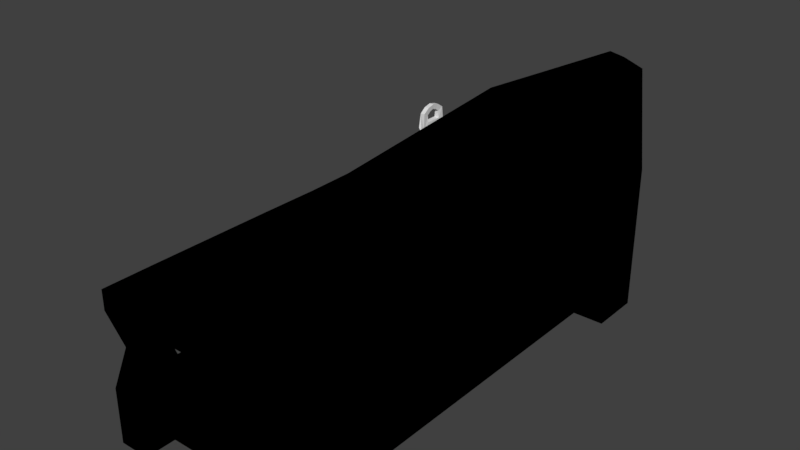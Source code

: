 # Source: Workbench.blend  (saved by Blender 2.78.0; exported with 4.5.12 LTS)
import bpy
from mathutils import Matrix  # noqa: F401  (used for matrix-valued properties, if any)

bpy.ops.wm.read_factory_settings(use_empty=True)
scene = bpy.context.scene
scene.name = 'Scene'

# ---- collections
col_collection_1 = bpy.data.collections.new('Collection 1'); scene.collection.children.link(col_collection_1)

# ---- images (referenced by path relative to the original .blend; pixels are not part of the script)
import os
ASSET_DIR = os.environ.get("B2B_ASSET_DIR", "")  # directory of the original .blend (textures are referenced by path, not embedded)
HERE = os.path.dirname(os.path.abspath(__file__))  # packed textures are extracted next to this script under _unpacked/

def load_image(name, relpath, width, height, colorspace="sRGB"):
    """Load a texture the original file referenced (path relative to the .blend, or extracted next to this script)."""
    p = next((c for c in (os.path.join(HERE, relpath), os.path.join(ASSET_DIR, relpath)) if relpath and os.path.exists(c)), "")
    if p:
        img = bpy.data.images.load(p, check_existing=True)
        img.name = name
    else:  # same state as the original file: an image datablock whose file is absent (Cycles renders it pink)
        img = bpy.data.images.new(name, width, height)
        img.source = "FILE"
        img.filepath = "//" + (relpath or name)
    img.colorspace_settings.name = colorspace
    return img
img_untitled = load_image('Untitled', '', 1024, 1024, 'sRGB')

# ---- materials (node trees are filled in below, after node groups)
mat_material = bpy.data.materials.new('Material')
mat_material.alpha_threshold = 0.0
mat_material.roughness = 0.5
mat_material.line_color = (0.0, 0.0, 0.0, 1.0)

# ---- material node trees
mat_material.use_nodes = True; mat_material.node_tree.nodes.clear()
_N = mat_material.node_tree.nodes; _L = mat_material.node_tree.links
n0 = _N.new('NodeUndefined'); n0.name = 'Output'; n0.location = (300, 300)
n0.inputs[1].default_value = 1.0
n1 = _N.new('NodeUndefined'); n1.name = 'Material'; n1.location = (10, 300)
n1.inputs[0].default_value = (0.0, 0.0, 0.0, 1.0)
n1.inputs[1].default_value = (0.0, 0.0, 0.0, 1.0)
n1.inputs[2].default_value = 0.0
n1.inputs[3].default_value = (0.0, 0.0, 0.0)
n2 = _N.new('ShaderNodeTexImage'); n2.name = 'Image Texture'; n2.location = (301, 78)
n2.width = 140
n2.image = img_untitled
_L.new(n1.outputs[0], n0.inputs[0])

# ---- world
world_world = bpy.data.worlds.new('World'); scene.world = world_world
world_world.color = (0.05088, 0.05088, 0.05088)
world_world.use_sun_shadow = False
world_world.sun_shadow_jitter_overblur = 0.0
world_world.cycles.sampling_method = 'MANUAL'

# ---- meshes
me_cube_003 = bpy.data.meshes.new('Cube.003')
me_cube_003.from_pydata([(-0.005154, -0.03251, 0.07596), (-0.005154, 0.0205, 0.07596), (0.004929, -0.03251, 0.07596), (0.004929, 0.0205, 0.07596), (-0.003934, -0.03216, 0.09284), (-0.003933, 0.02016, 0.09284), (0.003511, 0.02026, 0.09305), (0.003511, -0.03227, 0.09305), (-0.004772, -0.05018, 0.09946), (-0.004772, 0.03818, 0.09946), (0.004386, 0.03887, 0.1003), (0.004386, -0.05087, 0.1003), (-0.004772, -0.006003, 0.1154), (0.004386, -0.006003, 0.1158), (-0.003934, -0.006003, 0.1038), (0.003511, -0.006003, 0.1039), (-0.004772, 0.01786, 0.1111), (-0.003933, 0.008217, 0.1004), (0.004386, 0.01801, 0.1113), (0.003511, 0.008123, 0.1003), (0.004386, -0.03001, 0.1113), (0.003511, -0.02013, 0.1003), (-0.004772, -0.02987, 0.1111), (-0.003933, -0.02022, 0.1004), (-0.004468, -0.000488, -0.124), (-0.002008, -6.278e-05, -0.1266), (-0.002016, -0.003184, -0.1241), (-0.004208, 0.03133, -0.1253), (-0.001707, 0.03381, -0.1279), (0.0009874, -0.003354, -0.1241), (0.003469, -0.0003724, -0.1267), (0.001302, 0.03381, -0.1279), (0.003759, 0.03133, -0.1278), (-0.005207, -0.05441, 0.05541), (-0.002273, -0.05343, 0.05329), (-0.005955, -0.05581, 0.06435), (-0.005913, -0.05134, 0.0576), (-0.002232, 0.04234, 0.04958), (-0.005712, 0.03886, 0.04953), (-0.005784, 0.03978, 0.05363), (-0.00574, 0.04259, 0.05754), (0.005474, 0.03886, 0.04955), (0.001993, 0.04234, 0.04958), (0.005504, 0.04267, 0.05759), (0.005553, 0.03978, 0.05365), (0.002049, -0.05345, 0.05334), (0.0056, -0.04999, 0.05345), (0.0057, -0.05138, 0.0577), (0.005742, -0.05588, 0.06436), (-0.001814, -0.01046, -0.09463), (-0.004283, -0.007759, -0.09461), (-0.001699, -0.02106, -0.05851), (-0.004394, -0.01811, -0.05849), (-0.004554, -0.03074, -0.01479), (-0.00157, -0.03402, -0.01478), (-0.001968, 0.03806, -0.01309), (-0.004928, 0.03507, -0.01318), (-0.001821, 0.03567, -0.05802), (-0.004513, 0.03297, -0.05805), (-0.004192, 0.03133, -0.0951), (-0.001707, 0.03381, -0.09514), (0.004638, 0.03507, -0.01319), (0.001646, 0.03806, -0.01309), (0.004155, 0.03297, -0.05806), (0.001452, 0.03567, -0.05802), (0.001302, 0.03381, -0.09514), (0.003775, 0.03133, -0.09511), (0.002037, -0.03422, -0.01485), (0.004986, -0.03133, -0.01499), (0.001569, -0.02124, -0.05858), (0.004252, -0.01864, -0.05866), (0.003671, -0.008257, -0.09476), (0.00119, -0.01063, -0.09469), (-0.002014, -0.04852, 0.02846), (-0.005326, -0.04805, 0.02848), (-0.002123, 0.04058, 0.02753), (-0.005391, 0.0373, 0.02748), (0.005129, 0.0373, 0.02748), (0.00185, 0.04058, 0.02753), (0.001999, -0.04859, 0.02844), (0.005301, -0.04829, 0.02844), (0.002107, -0.0002954, -0.1266)], [], [(35, 34, 45, 48, 11, 8), (43, 42, 37, 40, 9, 10), (6, 3, 44, 43, 10), (74, 33, 38, 76), (29, 72, 49, 26), (20, 22, 8, 11), (4, 0, 36, 35, 8), (1, 5, 9, 40, 39), (17, 5, 6, 19), (75, 37, 42, 78), (2, 7, 11, 48, 47), (23, 4, 8, 22), (19, 6, 10, 18), (0, 1, 39, 38, 33, 36), (77, 41, 46, 80), (50, 52, 58, 59), (3, 2, 47, 46, 41, 44), (1, 3, 6, 5), (0, 2, 3, 1), (4, 7, 2, 0), (21, 15, 13, 20), (17, 14, 12, 16), (23, 14, 15, 21), (18, 16, 12, 13), (10, 9, 16, 18), (5, 17, 16, 9), (15, 19, 18, 13), (14, 17, 19, 15), (4, 23, 21, 7), (7, 21, 20, 11), (14, 23, 22, 12), (13, 12, 22, 20), (24, 50, 59, 27), (52, 53, 56, 58), (57, 55, 62, 64), (79, 45, 34, 73), (66, 63, 70, 71), (32, 66, 71, 30), (63, 61, 68, 70), (60, 57, 64, 65), (28, 60, 65, 31), (72, 69, 51, 49), (69, 67, 54, 51), (24, 25, 26), (33, 34, 35, 36), (37, 38, 39, 40), (41, 42, 43, 44), (45, 46, 47, 48), (28, 25, 24, 27), (73, 34, 33, 74), (60, 28, 27, 59), (66, 32, 31, 65), (72, 29, 30, 71), (81, 30, 29), (26, 49, 50, 24), (49, 51, 52, 50), (51, 54, 53, 52), (75, 55, 56, 76), (55, 57, 58, 56), (57, 60, 59, 58), (77, 61, 62, 78), (61, 63, 64, 62), (63, 66, 65, 64), (79, 67, 68, 80), (67, 69, 70, 68), (69, 72, 71, 70), (31, 32, 30, 81), (45, 79, 80, 46), (41, 77, 78, 42), (37, 75, 76, 38), (54, 73, 74, 53), (67, 79, 73, 54), (61, 77, 80, 68), (55, 75, 78, 62), (53, 74, 76, 56), (28, 31, 81, 25), (25, 81, 29, 26)])
_uv = me_cube_003.uv_layers.new(name='UVMap')
_uv.uv.foreach_set('vector', [0.6019, 0.9601, 0.5986, 0.9919, 0.5872, 0.9942, 0.5712, 0.9667, 0.5544, 0.8706, 0.5789, 0.8674, 0.5301, 0.4987, 0.5401, 0.4774, 0.5514, 0.4777, 0.5603, 0.4993, 0.5548, 0.6124, 0.5301, 0.6138, 0.4639, 0.5928, 0.4673, 0.5469, 0.5227, 0.4902, 0.5298, 0.5013, 0.5126, 0.6152, 0.2582, 0.4409, 0.2641, 0.515, 0.01887, 0.4614, 0.03197, 0.4035, 0.6329, 0.01105, 0.6326, 0.08724, 0.6245, 0.08718, 0.6255, 0.01101, 0.5475, 0.8076, 0.572, 0.8048, 0.5789, 0.8674, 0.5544, 0.8706, 0.1896, 0.6056, 0.1975, 0.5608, 0.255, 0.5198, 0.2641, 0.5395, 0.2348, 0.6305, 0.05679, 0.5391, 0.05075, 0.5842, 0.0001562, 0.5943, 0.005658, 0.4812, 0.01473, 0.4719, 0.1627, 0.6606, 0.2007, 0.661, 0.2004, 0.681, 0.1625, 0.6806, 0.5527, 0.4183, 0.5514, 0.4777, 0.5401, 0.4774, 0.542, 0.418, 0.3252, 0.5382, 0.3231, 0.5842, 0.272, 0.6005, 0.2644, 0.5033, 0.2776, 0.4861, 0.1548, 0.6207, 0.1896, 0.6056, 0.2348, 0.6305, 0.1761, 0.6532, 0.4301, 0.6101, 0.4639, 0.5928, 0.5126, 0.6152, 0.4549, 0.6414, 0.1975, 0.5608, 0.05679, 0.5391, 0.01473, 0.4719, 0.01887, 0.4614, 0.2641, 0.515, 0.255, 0.5198, 0.5203, 0.4196, 0.5209, 0.4791, 0.282, 0.475, 0.2907, 0.4082, 0.2012, 0.09766, 0.214, 0.1978, 0.07823, 0.1782, 0.09764, 0.08044, 0.4673, 0.5469, 0.3252, 0.5382, 0.2776, 0.4861, 0.282, 0.475, 0.5209, 0.4791, 0.5227, 0.4902, 0.246, 0.6571, 0.2463, 0.6842, 0.2004, 0.681, 0.2007, 0.661, 0.3883, 0.6552, 0.3887, 0.6823, 0.2463, 0.6842, 0.246, 0.6571, 0.04618, 0.6598, 0.04616, 0.6798, 0.0001562, 0.6823, 0.0009575, 0.6552, 0.3544, 0.6055, 0.3917, 0.6176, 0.3897, 0.6495, 0.3261, 0.6335, 0.07936, 0.6091, 0.1157, 0.624, 0.1109, 0.6549, 0.04932, 0.6336, 0.08414, 0.66, 0.1234, 0.6604, 0.1233, 0.6804, 0.0841, 0.68, 0.5352, 0.677, 0.5597, 0.6752, 0.5654, 0.74, 0.5409, 0.7424, 0.5301, 0.6138, 0.5548, 0.6124, 0.5597, 0.6752, 0.5352, 0.677, 0.05075, 0.5842, 0.07936, 0.6091, 0.04932, 0.6336, 0.0001562, 0.5943, 0.3917, 0.6176, 0.4301, 0.6101, 0.4549, 0.6414, 0.3897, 0.6495, 0.1234, 0.6604, 0.1627, 0.6606, 0.1625, 0.6806, 0.1233, 0.6804, 0.04618, 0.6598, 0.08414, 0.66, 0.0841, 0.68, 0.04616, 0.6798, 0.3231, 0.5842, 0.3544, 0.6055, 0.3261, 0.6335, 0.272, 0.6005, 0.1157, 0.624, 0.1548, 0.6207, 0.1761, 0.6532, 0.1109, 0.6549, 0.5409, 0.7424, 0.5654, 0.74, 0.572, 0.8048, 0.5475, 0.8076, 0.1939, 0.01663, 0.2012, 0.09766, 0.09764, 0.08044, 0.1099, 0.0001562, 0.214, 0.1978, 0.2298, 0.3189, 0.05441, 0.2964, 0.07823, 0.1782, 0.5579, 0.1882, 0.5552, 0.309, 0.5455, 0.3088, 0.5492, 0.188, 0.6315, 0.437, 0.63, 0.5056, 0.6184, 0.5052, 0.6206, 0.4368, 0.5244, 0.08996, 0.5227, 0.1896, 0.3844, 0.1795, 0.4182, 0.08441, 0.5298, 0.002222, 0.5244, 0.08996, 0.4182, 0.08441, 0.4446, 0.0001562, 0.5227, 0.1896, 0.521, 0.3102, 0.3432, 0.2945, 0.3844, 0.1795, 0.5603, 0.08842, 0.5579, 0.1882, 0.5492, 0.188, 0.5522, 0.0882, 0.5626, 0.0003692, 0.5603, 0.08842, 0.5522, 0.0882, 0.5545, 0.0001562, 0.6326, 0.08724, 0.6324, 0.1893, 0.6236, 0.1892, 0.6245, 0.08718, 0.6324, 0.1893, 0.6324, 0.3127, 0.6226, 0.3127, 0.6236, 0.1892, 0.6166, 0.007213, 0.6248, 0.0001562, 0.6255, 0.01101, 0.6086, 0.9906, 0.5986, 0.9919, 0.6019, 0.9601, 0.6099, 0.9803, 0.6436, 0.4776, 0.6568, 0.477, 0.6555, 0.4882, 0.6501, 0.5, 0.6581, 0.4771, 0.6713, 0.4776, 0.6649, 0.5002, 0.6593, 0.4883, 0.5872, 0.9942, 0.5752, 0.9998, 0.5721, 0.9882, 0.5712, 0.9667, 0.5297, 0.6593, 0.4386, 0.6593, 0.4372, 0.6499, 0.5227, 0.6499, 0.6206, 0.4368, 0.6184, 0.5052, 0.6102, 0.5112, 0.6116, 0.4364, 0.6469, 0.08819, 0.6442, 0.0001562, 0.6538, 0.006808, 0.6563, 0.08799, 0.6592, 0.088, 0.6619, 0.0001562, 0.6713, 0.0002034, 0.6686, 0.08824, 0.6326, 0.08724, 0.6329, 0.01105, 0.641, 0.001616, 0.6417, 0.08544, 0.6371, 0.0009322, 0.641, 0.001616, 0.6329, 0.01105, 0.6255, 0.01101, 0.6245, 0.08718, 0.6147, 0.08517, 0.6166, 0.007213, 0.6245, 0.08718, 0.6236, 0.1892, 0.6131, 0.1869, 0.6147, 0.08517, 0.6236, 0.1892, 0.6226, 0.3127, 0.6109, 0.3097, 0.6131, 0.1869, 0.6449, 0.4182, 0.646, 0.3089, 0.6573, 0.3083, 0.6573, 0.4176, 0.646, 0.3089, 0.6466, 0.188, 0.6568, 0.1876, 0.6573, 0.3083, 0.6466, 0.188, 0.6469, 0.08819, 0.6563, 0.08799, 0.6568, 0.1876, 0.6576, 0.4177, 0.6578, 0.3083, 0.6691, 0.3089, 0.6701, 0.4182, 0.6578, 0.3083, 0.6584, 0.1876, 0.6687, 0.1881, 0.6691, 0.3089, 0.6584, 0.1876, 0.6592, 0.088, 0.6686, 0.08824, 0.6687, 0.1881, 0.6315, 0.437, 0.6324, 0.3127, 0.6433, 0.31, 0.6404, 0.4367, 0.6324, 0.3127, 0.6324, 0.1893, 0.6423, 0.1872, 0.6433, 0.31, 0.6324, 0.1893, 0.6326, 0.08724, 0.6417, 0.08544, 0.6423, 0.1872, 0.5298, 0.6674, 0.5232, 0.6741, 0.4379, 0.6741, 0.4381, 0.6704, 0.63, 0.5056, 0.6315, 0.437, 0.6404, 0.4367, 0.6433, 0.5044, 0.6581, 0.4771, 0.6576, 0.4177, 0.6701, 0.4182, 0.6713, 0.4776, 0.6436, 0.4776, 0.6449, 0.4182, 0.6573, 0.4176, 0.6568, 0.477, 0.6226, 0.3127, 0.6206, 0.4368, 0.6116, 0.4364, 0.6109, 0.3097, 0.6324, 0.3127, 0.6315, 0.437, 0.6206, 0.4368, 0.6226, 0.3127, 0.521, 0.3102, 0.5203, 0.4196, 0.2907, 0.4082, 0.3432, 0.2945, 0.5552, 0.309, 0.5527, 0.4183, 0.542, 0.418, 0.5455, 0.3088, 0.2298, 0.3189, 0.2582, 0.4409, 0.03197, 0.4035, 0.05441, 0.2964, 0.5297, 0.6593, 0.5298, 0.6674, 0.4381, 0.6704, 0.4386, 0.6593, 0.6248, 0.0001562, 0.6371, 0.0009322, 0.6329, 0.01105, 0.6255, 0.01101])
me_cube_003.use_remesh_preserve_volume = False
me_cube_003.use_remesh_preserve_attributes = False
me_cube_003.use_mirror_vertex_groups = False
me_cube_003.update()
me_cube_001 = bpy.data.meshes.new('Cube.001')
me_cube_001.from_pydata([(26.01, -1.157, -0.937), (26.01, -1.157, 1.376), (26.01, 1.157, -0.937), (26.01, 1.157, 1.376), (28.33, -1.157, -0.937), (28.33, -1.157, 1.376), (28.33, 1.157, -0.937), (28.33, 1.157, 1.376), (26.01, -1.157, 0.937), (26.01, 1.157, 0.937), (28.33, 1.157, 0.937), (28.33, -1.157, 0.937), (26.01, -2.955, 1.376), (26.01, 2.955, 1.376), (28.33, 2.955, 1.376), (28.33, -2.955, 1.376), (26.01, 1.157, 1.653), (28.33, 1.157, 1.653), (28.33, -1.157, 1.653), (26.01, -1.157, 1.653), (27.17, 1.393, -0.937), (27.17, 1.157, 1.376), (27.17, -1.393, -0.937), (27.17, -1.157, 1.376), (27.17, -1.393, 0.937), (27.17, 1.393, 0.937), (27.17, 3.558, 1.376), (27.17, -3.558, 1.376), (27.17, 1.393, 1.653), (27.17, -1.393, 1.653), (25.74, -1.907e-06, -0.937), (25.74, -1.907e-06, 1.376), (28.59, -1.907e-06, -0.937), (28.59, -1.907e-06, 1.376), (28.59, -1.907e-06, 0.937), (25.74, -1.907e-06, 0.937), (27.17, -1.907e-06, 1.376), (27.17, -1.907e-06, -0.937)], [], [(35, 31, 3, 9), (34, 33, 5, 11), (37, 32, 4, 22), (36, 31, 1, 23), (22, 24, 8, 0), (32, 34, 11, 4), (20, 25, 10, 6), (30, 35, 9, 2), (25, 26, 14, 10), (24, 27, 12, 8), (1, 12, 19), (7, 10, 14), (1, 8, 12), (11, 5, 15), (9, 3, 13), (21, 7, 17, 28), (7, 14, 17), (26, 13, 16, 28), (15, 5, 18), (13, 3, 16), (23, 1, 19, 29), (27, 15, 18, 29), (12, 27, 29, 19), (5, 23, 29, 18), (14, 26, 28, 17), (3, 21, 28, 16), (11, 15, 27, 24), (9, 13, 26, 25), (2, 9, 25, 20), (4, 11, 24, 22), (33, 36, 23, 5), (30, 37, 22, 0), (2, 20, 37, 30), (7, 21, 36, 33), (0, 8, 35, 30), (6, 10, 34, 32), (21, 3, 31, 36), (20, 6, 32, 37), (10, 7, 33, 34), (8, 1, 31, 35)])
_uv = me_cube_001.uv_layers.new(name='UVMap')
_uv.uv.foreach_set('vector', [0.6365, 0.8969, 0.6365, 0.8489, 0.7662, 0.8489, 0.7662, 0.8969, 0.6365, 0.8975, 0.6365, 0.9455, 0.5068, 0.9455, 0.5068, 0.8975, 0.4628, 0.1494, 0.6154, 0.1805, 0.5614, 0.2985, 0.4324, 0.2985, 0.155, 0.1672, 0.0003034, 0.1518, 0.04115, 0.02995, 0.1676, 0.04005, 0.1293, 0.7949, 0.1293, 0.9997, 0.0003034, 0.9997, 0.0003034, 0.7949, 0.13, 0.5895, 0.13, 0.7943, 0.0003034, 0.7943, 0.0003034, 0.5895, 0.7067, 0.5039, 0.7067, 0.2991, 0.8357, 0.2991, 0.8357, 0.5039, 0.8207, 0.13, 0.616, 0.13, 0.616, 0.0003034, 0.8207, 0.0003034, 0.02573, 0.4618, 0.2672, 0.4618, 0.2026, 0.5889, 0.0003052, 0.5883, 0.5517, 0.4262, 0.3102, 0.4262, 0.3748, 0.2991, 0.5771, 0.2997, 0.5068, 0.8489, 0.3102, 0.8489, 0.5068, 0.8186, 0.7662, 0.9455, 0.7662, 0.8975, 0.9628, 0.9455, 0.5068, 0.8489, 0.5068, 0.8969, 0.3102, 0.8489, 0.5068, 0.8975, 0.5068, 0.9455, 0.3102, 0.9455, 0.7662, 0.8969, 0.7662, 0.8489, 0.9628, 0.8489, 0.1423, 0.2944, 0.2688, 0.3045, 0.2665, 0.3342, 0.1383, 0.3342, 0.7662, 0.9455, 0.9628, 0.9455, 0.7662, 0.9758, 0.6908, 0.818, 0.5642, 0.7527, 0.5644, 0.5538, 0.6908, 0.5795, 0.3102, 0.9455, 0.5068, 0.9455, 0.5068, 0.9758, 0.9628, 0.8489, 0.7662, 0.8489, 0.7662, 0.8186, 0.1676, 0.04005, 0.04115, 0.02995, 0.04343, 0.0003034, 0.1716, 0.0003034, 0.4369, 0.818, 0.3102, 0.7527, 0.3105, 0.5538, 0.4369, 0.5795, 0.5636, 0.7527, 0.4369, 0.818, 0.4369, 0.5795, 0.5633, 0.5538, 0.2936, 0.05511, 0.1676, 0.04005, 0.1716, 0.0003034, 0.2972, 0.02559, 0.8175, 0.7527, 0.6908, 0.818, 0.6908, 0.5795, 0.8172, 0.5538, 0.0163, 0.2794, 0.1423, 0.2944, 0.1383, 0.3342, 0.01268, 0.3089, 0.5771, 0.5526, 0.3748, 0.5532, 0.3102, 0.4262, 0.5517, 0.4262, 0.0003034, 0.3354, 0.2026, 0.3348, 0.2672, 0.4618, 0.02573, 0.4618, 0.5777, 0.5039, 0.5777, 0.2991, 0.7067, 0.2991, 0.7067, 0.5039, 0.2583, 0.7949, 0.2583, 0.9997, 0.1293, 0.9997, 0.1293, 0.7949, 0.3096, 0.1827, 0.155, 0.1672, 0.1676, 0.04005, 0.2936, 0.05511, 0.3102, 0.1183, 0.4628, 0.1494, 0.4324, 0.2985, 0.3137, 0.248, 0.3642, 0.0003034, 0.4932, 0.0003034, 0.4628, 0.1494, 0.3102, 0.1183, 0.2688, 0.3045, 0.1423, 0.2944, 0.155, 0.1672, 0.3096, 0.1827, 0.8207, 0.2598, 0.616, 0.2598, 0.616, 0.13, 0.8207, 0.13, 0.2598, 0.5895, 0.2598, 0.7943, 0.13, 0.7943, 0.13, 0.5895, 0.1423, 0.2944, 0.0163, 0.2794, 0.0003034, 0.1518, 0.155, 0.1672, 0.4932, 0.0003034, 0.6119, 0.05083, 0.6154, 0.1805, 0.4628, 0.1494, 0.7662, 0.8975, 0.7662, 0.9455, 0.6365, 0.9455, 0.6365, 0.8975, 0.5068, 0.8969, 0.5068, 0.8489, 0.6365, 0.8489, 0.6365, 0.8969])
me_cube_001.use_remesh_preserve_volume = False
me_cube_001.use_remesh_preserve_attributes = False
me_cube_001.use_mirror_vertex_groups = False
me_cube_001.update()
me_cube = bpy.data.meshes.new('Cube')
me_cube.from_pydata([(-0.3609, 0.781, -0.4085), (-0.3609, 1.0, -0.4085), (-0.4902, 1.0, -0.4085), (-0.4902, 0.781, -0.4085), (-0.3609, 0.781, 0.142), (-0.3609, 1.0, 0.142), (-0.4902, 1.0, 0.142), (-0.4902, 0.781, 0.142), (-0.3609, 0.781, -0.2415), (-0.3609, 1.0, -0.2415), (-0.4902, 1.0, -0.2415), (-0.4902, 0.781, -0.2415), (-0.3609, 0.781, -0.1731), (-0.3609, 1.0, -0.1731), (-0.4902, 1.0, -0.1731), (-0.4902, 0.781, -0.1731), (0.2713, 0.781, -0.4085), (0.2713, 1.0, -0.4085), (0.2713, 0.792, 0.142), (0.2713, 1.0, 0.142), (0.2713, 0.781, -0.2415), (0.2713, 1.0, -0.2415), (0.2713, 0.792, -0.1731), (0.2713, 1.0, -0.1731), (0.0, 0.781, -0.2415), (0.0, 1.0, -0.2415), (0.0, 0.6518, -0.1731), (0.0, 1.0, -0.1731), (0.3295, 0.781, -0.4085), (0.4098, 0.781, -0.4085), (0.3295, 1.0, -0.4085), (0.4098, 1.0, -0.4085), (0.3295, 0.792, 0.142), (0.4098, 0.781, 0.142), (0.3295, 1.0, 0.142), (0.4098, 1.0, 0.142), (0.3295, 0.781, -0.2415), (0.4098, 0.781, -0.2415), (0.3295, 1.0, -0.2415), (0.4098, 1.0, -0.2415), (0.3295, 0.792, -0.1731), (0.4098, 0.781, -0.1731), (0.3295, 1.0, -0.1731), (0.4098, 1.0, -0.1731), (-0.3609, 0.781, 0.2246), (-0.3609, 1.0, 0.2246), (-0.4902, 0.781, 0.2246), (-0.4902, 1.0, 0.2246), (0.2713, 0.781, 0.2246), (0.2713, 1.0, 0.2246), (0.4098, 0.781, 0.2246), (0.4098, 1.0, 0.2246), (0.3304, 0.7806, 0.2687), (0.329, 0.8827, 0.2689), (0.2491, 0.6518, 0.142), (0.3384, 0.711, 0.7295), (0.4007, 0.7744, 0.7581), (0.341, 0.832, 0.6672), (0.3986, 0.9323, 0.6711), (0.2732, 0.257, -0.2415), (0.2491, 0.257, -0.1731), (0.4098, 0.257, -0.1731), (0.3295, 0.257, -0.1731), (0.3295, 0.257, -0.2415), (0.4098, 0.257, -0.2415), (0.4071, 0.257, 0.1403), (0.3321, 0.257, 0.1403), (0.4071, 0.257, 0.2229), (0.3328, 0.2559, 0.267), (-0.4888, 0.257, 0.2229), (0.276, 0.257, 0.1403), (0.276, 0.257, 0.2229), (-0.4888, 0.257, 0.1403), (0.3989, 0.257, 0.8065), (0.341, 0.2305, 0.7745), (-0.3533, 0.257, 0.2229), (-0.3553, 0.257, 0.1403), (-0.3609, -0.781, -0.4085), (-0.3609, -1.0, -0.4085), (-0.4902, -1.0, -0.4085), (-0.4902, -0.781, -0.4085), (-0.3609, -0.781, 0.142), (-0.3609, -1.0, 0.142), (-0.4902, -1.0, 0.142), (-0.4902, -0.781, 0.142), (-0.3609, -0.781, -0.2415), (-0.3609, -1.0, -0.2415), (-0.4902, -1.0, -0.2415), (-0.4902, -0.781, -0.2415), (-0.3609, -0.781, -0.1731), (-0.3609, -1.0, -0.1731), (-0.4902, -1.0, -0.1731), (-0.4902, -0.781, -0.1731), (-0.3538, 0.0, -0.2415), (-0.4902, 0.0, -0.2415), (-0.3478, 0.0, -0.1731), (-0.4902, 0.0, -0.1731), (0.2713, -0.781, -0.4085), (0.2713, -1.0, -0.4085), (0.2713, -0.824, 0.142), (0.2713, -1.0, 0.142), (0.2713, -0.781, -0.2415), (0.2713, -1.0, -0.2415), (0.2713, -0.824, -0.1731), (0.2713, -1.0, -0.1731), (0.2732, 0.0, -0.2415), (0.2491, 0.0, -0.1731), (0.0, 0.0, -0.2415), (0.0, 0.0, -0.1731), (0.0, -0.781, -0.2415), (0.0, -1.0, -0.2415), (0.0, -0.6518, -0.1731), (0.0, -1.0, -0.1731), (0.3295, 0.0, -0.2415), (0.4098, 0.0, -0.2415), (0.3295, 0.0, -0.1731), (0.4098, 0.0, -0.1731), (0.3295, -0.781, -0.4085), (0.4098, -0.781, -0.4085), (0.3295, -1.0, -0.4085), (0.4098, -1.0, -0.4085), (0.3295, -0.824, 0.142), (0.4098, -0.781, 0.142), (0.3295, -1.0, 0.142), (0.4098, -1.0, 0.142), (0.3295, -0.781, -0.2415), (0.4098, -0.781, -0.2415), (0.3295, -1.0, -0.2415), (0.4098, -1.0, -0.2415), (0.3295, -0.824, -0.1731), (0.4098, -0.781, -0.1731), (0.3295, -1.0, -0.1731), (0.4098, -1.0, -0.1731), (0.3348, 0.0, 0.1386), (0.4044, 0.0, 0.1386), (-0.3609, -0.781, 0.2246), (-0.3609, -1.0, 0.2246), (-0.4902, -0.781, 0.2246), (-0.4902, -1.0, 0.2246), (0.2713, -0.781, 0.2246), (0.2713, -1.0, 0.2246), (0.4098, -0.781, 0.2246), (0.4098, -1.0, 0.2246), (0.3355, 0.0, 0.2653), (0.3304, -0.7806, 0.2687), (0.329, -0.8827, 0.2689), (0.4044, 0.0, 0.2212), (0.2491, -0.6518, 0.142), (0.3384, -0.711, 0.7295), (-0.4873, 0.0, 0.1386), (0.2806, 0.0, 0.1386), (0.3424, 0.0, 0.7967), (0.2806, 0.0, 0.2212), (-0.4873, 0.0, 0.2212), (0.4007, -0.7744, 0.7581), (0.341, -0.832, 0.6672), (0.3986, -0.9323, 0.6711), (0.3974, 0.0, 0.8297), (0.2732, -0.257, -0.2415), (0.2564, -0.257, -0.1731), (0.4098, -0.257, -0.1731), (0.3295, -0.257, -0.1731), (0.3295, -0.257, -0.2415), (0.4098, -0.257, -0.2415), (0.4071, -0.257, 0.1403), (0.3321, -0.257, 0.1403), (0.4071, -0.257, 0.2229), (0.3328, -0.2559, 0.267), (-0.4888, -0.257, 0.2229), (0.276, -0.257, 0.1403), (0.276, -0.257, 0.2229), (-0.4888, -0.257, 0.1403), (0.3989, -0.257, 0.8065), (0.341, -0.2305, 0.7745), (-0.3528, 0.0, 0.1386), (-0.3507, 0.0, 0.2212), (-0.3533, -0.257, 0.2229), (-0.3553, -0.257, 0.1403), (-0.352, 0.302, -0.2415), (-0.3576, 0.302, -0.1731), (-0.4902, 0.302, -0.2415), (-0.4902, 0.302, -0.1731), (0.0, 0.2777, -0.1731), (0.0, 0.2777, -0.2415), (-0.3448, -0.2521, -0.2415), (-0.3505, -0.2521, -0.1731), (-0.4902, -0.2521, -0.2415), (-0.4902, -0.2521, -0.1731), (0.0, -0.2547, -0.2415), (0.0, -0.2547, -0.1731), (0.3295, 0.781, 0.2246), (0.3295, 1.0, 0.2246), (0.3321, 0.257, 0.2229), (0.3348, 0.0, 0.2212), (0.3398, 0.7751, 0.7687), (0.3428, 0.942, 0.6831), (0.3415, 0.257, 0.8174), (0.3428, 0.0, 0.8421), (0.3295, -0.781, 0.2246), (0.3295, -1.0, 0.2246), (0.3321, -0.257, 0.2229), (0.3398, -0.7751, 0.7687), (0.3428, -0.942, 0.6831), (0.3415, -0.257, 0.8174), (0.3532, 0.0, 0.7891), (0.3464, 0.0, 0.2714), (0.3415, 0.7605, 0.2746), (0.3494, 0.6927, 0.7236), (0.3439, 0.2493, 0.273), (0.3518, 0.2246, 0.7675), (0.3415, -0.7605, 0.2746), (0.3494, -0.6927, 0.7236), (0.3439, -0.2493, 0.273), (0.3518, -0.2246, 0.7675), (0.3401, 0.86, 0.2749), (0.3518, 0.8106, 0.663), (0.3401, -0.86, 0.2749), (0.3518, -0.8106, 0.663), (-0.3847, 0.8213, -0.01555), (-0.3847, 0.9597, -0.01555), (-0.4664, 0.9597, -0.01555), (-0.4664, 0.8213, -0.01555), (-0.3878, -0.8265, -0.01555), (-0.3878, -0.9545, -0.01555), (-0.4633, -0.9545, -0.01555), (-0.4633, -0.8265, -0.01555)], [(147, 139), (54, 48)], [(7, 4, 44, 46), (0, 3, 2, 1), (218, 219, 5, 4), (219, 220, 6, 5), (220, 221, 7, 6), (8, 11, 3, 0), (8, 9, 25, 24), (2, 3, 11, 10), (1, 2, 10, 9), (0, 1, 9, 8), (218, 221, 15, 12), (10, 11, 15, 14), (9, 10, 14, 13), (179, 95, 108, 182), (178, 93, 94, 180), (180, 94, 96, 181), (181, 96, 95, 179), (13, 12, 26, 27), (9, 13, 27, 25), (178, 8, 24, 183), (22, 18, 19, 23), (20, 24, 25, 21), (16, 20, 21, 17), (60, 182, 108, 106), (62, 60, 106, 115), (26, 24, 183, 107, 108, 182), (24, 26, 27, 25), (23, 27, 26, 22), (21, 25, 27, 23), (59, 183, 24, 20), (59, 63, 113, 105), (63, 64, 114, 113), (21, 23, 42, 38), (38, 42, 43, 39), (18, 22, 40, 32), (17, 21, 38, 30), (30, 38, 39, 31), (20, 16, 28, 36), (36, 28, 29, 37), (23, 19, 34, 42), (42, 34, 35, 43), (16, 17, 30, 28), (28, 30, 31, 29), (65, 33, 50, 67), (61, 41, 33, 65), (62, 115, 133, 66), (44, 45, 47, 46), (48, 190, 191, 49), (51, 191, 195, 58), (48, 49, 45, 44), (19, 18, 4, 5), (5, 6, 47, 45), (6, 7, 46, 47), (34, 19, 49, 191), (35, 34, 191, 51), (72, 149, 153, 69), (76, 174, 149, 72), (66, 133, 150, 70), (49, 19, 5, 45), (192, 190, 48, 71), (75, 44, 46, 69), (194, 56, 58, 195), (73, 196, 197, 157), (67, 50, 56, 73), (173, 151, 204, 213), (55, 57, 215, 207), (50, 51, 58, 56), (155, 148, 211, 217), (146, 67, 73, 157), (56, 194, 196, 73), (175, 75, 69, 153), (193, 192, 71, 152), (32, 66, 70, 18), (4, 76, 72, 7), (7, 72, 69, 46), (40, 62, 66, 32), (116, 61, 65, 134), (134, 65, 67, 146), (36, 37, 64, 63), (20, 36, 63, 59), (40, 22, 60, 62), (18, 70, 76, 4), (152, 71, 75, 175), (71, 48, 44, 75), (48, 18, 4, 44), (70, 150, 174, 76), (84, 137, 135, 81), (77, 78, 79, 80), (222, 81, 82, 223), (223, 82, 83, 224), (224, 83, 84, 225), (85, 77, 80, 88), (85, 109, 110, 86), (79, 87, 88, 80), (78, 86, 87, 79), (77, 85, 86, 78), (222, 89, 92, 225), (87, 91, 92, 88), (86, 90, 91, 87), (185, 189, 108, 95), (184, 186, 94, 93), (186, 187, 96, 94), (187, 185, 95, 96), (90, 112, 111, 89), (86, 110, 112, 90), (184, 188, 109, 85), (103, 104, 100, 99), (101, 102, 110, 109), (97, 98, 102, 101), (61, 64, 37, 41), (116, 114, 64, 61), (116, 160, 163, 114), (159, 106, 108, 189), (163, 160, 130, 126), (128, 126, 130, 132), (161, 115, 106, 159), (111, 189, 108, 107, 188, 109), (109, 110, 112, 111), (104, 103, 111, 112), (102, 104, 112, 110), (158, 101, 109, 188), (39, 43, 41, 37), (158, 105, 113, 162), (162, 113, 114, 163), (102, 127, 131, 104), (127, 128, 132, 131), (99, 121, 129, 103), (98, 119, 127, 102), (119, 120, 128, 127), (101, 125, 117, 97), (125, 126, 118, 117), (104, 131, 123, 100), (131, 132, 124, 123), (97, 117, 119, 98), (117, 118, 120, 119), (164, 166, 141, 122), (160, 164, 122, 130), (161, 165, 133, 115), (135, 137, 138, 136), (41, 43, 35, 33), (139, 140, 199, 198), (142, 156, 202, 199), (130, 122, 124, 132), (139, 135, 136, 140), (100, 82, 81, 99), (82, 136, 138, 83), (141, 142, 124, 122), (83, 138, 137, 84), (123, 199, 140, 100), (124, 142, 199, 123), (171, 168, 153, 149), (177, 171, 149, 174), (165, 169, 150, 133), (140, 136, 82, 100), (200, 170, 139, 198), (176, 168, 137, 135), (201, 202, 156, 154), (172, 157, 197, 203), (166, 172, 154, 141), (68, 143, 205, 208), (143, 167, 212, 205), (141, 154, 156, 142), (53, 52, 206, 214), (146, 157, 172, 166), (154, 172, 203, 201), (175, 153, 168, 176), (193, 152, 170, 200), (121, 99, 169, 165), (81, 84, 171, 177), (84, 137, 168, 171), (129, 121, 165, 161), (116, 134, 164, 160), (134, 146, 166, 164), (125, 162, 163, 126), (101, 158, 162, 125), (50, 33, 35, 51), (129, 161, 159, 103), (39, 37, 29, 31), (128, 120, 118, 126), (99, 81, 177, 169), (152, 175, 176, 170), (170, 176, 135, 139), (139, 135, 81, 99), (169, 177, 174, 150), (15, 181, 179, 12), (11, 180, 181, 15), (8, 178, 180, 11), (12, 179, 182, 26), (22, 26, 182, 60), (93, 178, 183, 107), (105, 107, 183, 59), (92, 89, 185, 187), (88, 92, 187, 186), (85, 88, 186, 184), (93, 107, 188, 184), (105, 158, 188, 107), (89, 111, 189, 185), (103, 159, 189, 111), (52, 53, 191, 190), (143, 68, 192, 193), (57, 55, 194, 195), (74, 151, 197, 196), (53, 57, 195, 191), (68, 52, 190, 192), (55, 74, 196, 194), (145, 144, 198, 199), (167, 143, 193, 200), (148, 155, 202, 201), (151, 173, 203, 197), (155, 145, 199, 202), (144, 167, 200, 198), (173, 148, 201, 203), (214, 206, 207, 215), (208, 205, 204, 209), (206, 208, 209, 207), (216, 217, 211, 210), (212, 213, 204, 205), (210, 211, 213, 212), (151, 74, 209, 204), (145, 155, 217, 216), (57, 53, 214, 215), (167, 144, 210, 212), (52, 68, 208, 206), (148, 173, 213, 211), (74, 55, 207, 209), (144, 145, 216, 210), (4, 7, 221, 218), (14, 15, 221, 220), (13, 14, 220, 219), (12, 13, 219, 218), (81, 222, 225, 84), (91, 224, 225, 92), (90, 223, 224, 91), (89, 222, 223, 90)])
_uv = me_cube.uv_layers.new(name='UVMap')
_uv.uv.foreach_set('vector', [0.0004235, 0.9815, 0.07878, 0.9815, 0.07878, 0.9996, 0.0004225, 0.9996, 0.923, 0.4384, 0.8447, 0.4384, 0.8447, 0.4196, 0.923, 0.4196, 0.8649, 0.8367, 0.8768, 0.8367, 0.8803, 0.8741, 0.8614, 0.8741, 0.06434, 0.3935, 0.01485, 0.3935, 0.0004225, 0.3589, 0.07876, 0.3589, 0.8571, 0.7866, 0.8453, 0.7866, 0.8418, 0.7492, 0.8606, 0.7492, 0.6251, 0.277, 0.5467, 0.277, 0.5467, 0.2405, 0.6251, 0.2405, 0.6251, 0.277, 0.6251, 0.2582, 0.8438, 0.2582, 0.8438, 0.277, 0.8606, 0.8754, 0.8418, 0.8754, 0.8418, 0.8389, 0.8606, 0.8389, 0.07876, 0.4796, 0.0004226, 0.4796, 0.0004226, 0.4431, 0.07876, 0.4431, 0.8807, 0.3106, 0.8995, 0.3106, 0.8995, 0.3471, 0.8807, 0.3471, 0.9086, 0.2751, 0.8591, 0.2751, 0.8447, 0.2405, 0.923, 0.2405, 0.8606, 0.8389, 0.8418, 0.8389, 0.8418, 0.8239, 0.8606, 0.8239, 0.07876, 0.4431, 0.0004226, 0.4431, 0.0004226, 0.4281, 0.07876, 0.4281, 0.5487, 0.1122, 0.5547, 0.08628, 0.7655, 0.08628, 0.7655, 0.1101, 0.6305, 0.3181, 0.6294, 0.344, 0.5467, 0.344, 0.5467, 0.3181, 0.8007, 0.8389, 0.7747, 0.8389, 0.7747, 0.8239, 0.8007, 0.8239, 0.8593, 0.2233, 0.8334, 0.2233, 0.8334, 0.1371, 0.8593, 0.143, 0.5467, 0.1721, 0.5467, 0.1533, 0.7655, 0.1423, 0.7655, 0.1721, 0.07876, 0.4431, 0.07876, 0.4281, 0.2975, 0.4281, 0.2975, 0.4431, 0.6305, 0.3181, 0.6251, 0.277, 0.8438, 0.277, 0.8438, 0.3202, 0.4525, 0.9797, 0.3836, 0.9797, 0.3836, 0.9618, 0.4525, 0.9618, 0.8595, 0.6449, 0.8595, 0.4804, 0.8783, 0.4804, 0.8783, 0.6449, 0.7193, 0.2109, 0.7558, 0.2109, 0.7558, 0.2297, 0.7193, 0.2297, 0.5361, 0.5447, 0.688, 0.5429, 0.688, 0.5669, 0.5361, 0.5669, 0.4872, 0.5447, 0.5361, 0.5447, 0.5361, 0.5669, 0.4872, 0.5669, 0.6886, 0.2109, 0.6996, 0.2259, 0.6564, 0.2259, 0.6326, 0.2259, 0.6326, 0.2109, 0.6564, 0.2109, 0.6996, 0.2259, 0.6886, 0.2109, 0.7185, 0.2109, 0.7185, 0.2259, 0.5224, 0.4805, 0.688, 0.4804, 0.688, 0.5105, 0.5224, 0.4985, 0.462, 0.4427, 0.2975, 0.4427, 0.2975, 0.4278, 0.462, 0.4278, 0.8145, 0.646, 0.8163, 0.4804, 0.8595, 0.4804, 0.8595, 0.6449, 0.8145, 0.646, 0.8145, 0.6801, 0.7924, 0.6801, 0.7924, 0.646, 0.8145, 0.6801, 0.8145, 0.7288, 0.7924, 0.7288, 0.7924, 0.6801, 0.462, 0.4427, 0.462, 0.4278, 0.4972, 0.4278, 0.4972, 0.4427, 0.4972, 0.4427, 0.4972, 0.4278, 0.5459, 0.4278, 0.5459, 0.4427, 0.8614, 0.7985, 0.8614, 0.7297, 0.8967, 0.7297, 0.8967, 0.7985, 0.462, 0.4792, 0.462, 0.4427, 0.4972, 0.4427, 0.4972, 0.4792, 0.4972, 0.4792, 0.4972, 0.4427, 0.5459, 0.4427, 0.5459, 0.4792, 0.8595, 0.6449, 0.896, 0.6449, 0.896, 0.6801, 0.8595, 0.6801, 0.8595, 0.6801, 0.896, 0.6801, 0.896, 0.7288, 0.8595, 0.7288, 0.462, 0.4278, 0.462, 0.3589, 0.4972, 0.3589, 0.4972, 0.4278, 0.4972, 0.4278, 0.4972, 0.3589, 0.5459, 0.3589, 0.5459, 0.4278, 0.8447, 0.4187, 0.8447, 0.3999, 0.8799, 0.3999, 0.8799, 0.4187, 0.8799, 0.4187, 0.8799, 0.3999, 0.9286, 0.3999, 0.9286, 0.4187, 0.6094, 0.7742, 0.6544, 0.7746, 0.6544, 0.7926, 0.6094, 0.7923, 0.6093, 0.7057, 0.6543, 0.7057, 0.6544, 0.7746, 0.6094, 0.7742, 0.4872, 0.5447, 0.4872, 0.5669, 0.42, 0.5669, 0.419, 0.5452, 0.07878, 0.8071, 0.07878, 0.8259, 0.0004406, 0.8259, 0.0004235, 0.8071, 0.462, 0.8071, 0.4972, 0.8071, 0.4972, 0.8259, 0.462, 0.8259, 0.5459, 0.3408, 0.4972, 0.3408, 0.5053, 0.2405, 0.5391, 0.2431, 0.462, 0.8071, 0.462, 0.8259, 0.07878, 0.8259, 0.07878, 0.8071, 0.3836, 0.9618, 0.3836, 0.9797, 0.0004226, 0.9806, 0.0004225, 0.9618, 0.07876, 0.3589, 0.0004225, 0.3589, 0.0004225, 0.3408, 0.07876, 0.3408, 0.8606, 0.7492, 0.8418, 0.7492, 0.8418, 0.7312, 0.8606, 0.7312, 0.4972, 0.3589, 0.462, 0.3589, 0.462, 0.3408, 0.4972, 0.3408, 0.5459, 0.3589, 0.4972, 0.3589, 0.4972, 0.3408, 0.5459, 0.3408, 0.5905, 0.9443, 0.5684, 0.9447, 0.5684, 0.9266, 0.5905, 0.9262, 0.9268, 0.958, 0.9047, 0.9595, 0.9047, 0.878, 0.9268, 0.8771, 0.419, 0.5452, 0.42, 0.5669, 0.3878, 0.5669, 0.3851, 0.545, 0.462, 0.3408, 0.462, 0.3589, 0.07876, 0.3589, 0.07876, 0.3408, 0.4988, 0.7621, 0.4972, 0.8071, 0.462, 0.8071, 0.4648, 0.7621, 0.0834, 0.7621, 0.07878, 0.8071, 0.0004238, 0.8071, 0.001297, 0.7621, 0.7071, 0.21, 0.7069, 0.1731, 0.7303, 0.173, 0.7306, 0.2069, 0.6613, 0.175, 0.6614, 0.2099, 0.6386, 0.2095, 0.6386, 0.1763, 0.6094, 0.7923, 0.6544, 0.7926, 0.6537, 0.9094, 0.6093, 0.92, 0.07909, 0.8923, 0.06202, 0.8811, 0.06581, 0.8755, 0.08245, 0.8864, 0.01073, 0.8448, 0.0004225, 0.831, 0.005802, 0.8267, 0.01585, 0.8401, 0.6544, 0.7926, 0.6732, 0.7926, 0.6675, 0.8904, 0.6537, 0.9094, 0.1313, 0.9198, 0.1147, 0.9153, 0.1172, 0.9088, 0.1334, 0.9132, 0.5873, 0.7919, 0.6094, 0.7923, 0.6093, 0.92, 0.5872, 0.925, 0.7069, 0.1731, 0.7071, 0.21, 0.6614, 0.2099, 0.6613, 0.175, 0.08494, 0.74, 0.0834, 0.7621, 0.001297, 0.7621, 0.00217, 0.74, 0.5004, 0.74, 0.4988, 0.7621, 0.4648, 0.7621, 0.4676, 0.74, 0.4179, 0.4994, 0.419, 0.5452, 0.3851, 0.545, 0.3826, 0.4991, 0.9718, 0.9546, 0.9268, 0.958, 0.9268, 0.8771, 0.9718, 0.8762, 0.6355, 0.9439, 0.5905, 0.9443, 0.5905, 0.9262, 0.6355, 0.9259, 0.487, 0.4987, 0.4872, 0.5447, 0.419, 0.5452, 0.4179, 0.4994, 0.5873, 0.7057, 0.6093, 0.7057, 0.6094, 0.7742, 0.5873, 0.7739, 0.5873, 0.7739, 0.6094, 0.7742, 0.6094, 0.7923, 0.5873, 0.7919, 0.8595, 0.6801, 0.8595, 0.7288, 0.8145, 0.7288, 0.8145, 0.6801, 0.8595, 0.6449, 0.8595, 0.6801, 0.8145, 0.6801, 0.8145, 0.646, 0.487, 0.4987, 0.5224, 0.4985, 0.5361, 0.5447, 0.4872, 0.5447, 0.3826, 0.4991, 0.3851, 0.545, 0.003794, 0.5449, 0.0004225, 0.5001, 0.4676, 0.74, 0.4648, 0.7621, 0.0834, 0.7621, 0.08494, 0.74, 0.4648, 0.7621, 0.462, 0.8071, 0.07878, 0.8071, 0.0834, 0.7621, 0.462, 0.9996, 0.462, 0.9815, 0.07878, 0.9815, 0.07878, 0.9996, 0.3851, 0.545, 0.3878, 0.5669, 0.005331, 0.5669, 0.003794, 0.5449, 0.0004225, 0.9606, 0.0004225, 0.9426, 0.07878, 0.9426, 0.07878, 0.9606, 0.4976, 0.8969, 0.4976, 0.9157, 0.4193, 0.9157, 0.4193, 0.8969, 0.9117, 0.5185, 0.9157, 0.5566, 0.8969, 0.5566, 0.9008, 0.5185, 0.06248, 0.08655, 0.07877, 0.1212, 0.0004225, 0.1212, 0.01671, 0.08655, 0.6928, 0.7858, 0.6889, 0.7477, 0.7077, 0.7477, 0.7038, 0.7858, 0.6251, 0.4111, 0.6251, 0.4476, 0.5467, 0.4476, 0.5467, 0.4111, 0.6251, 0.4111, 0.8438, 0.4111, 0.8438, 0.4299, 0.6251, 0.4299, 0.6889, 0.8754, 0.6889, 0.8389, 0.7077, 0.8389, 0.7077, 0.8754, 0.07877, 0.0004225, 0.07877, 0.03693, 0.0004226, 0.03693, 0.0004226, 0.0004226, 0.5886, 0.4111, 0.6251, 0.4111, 0.6251, 0.4299, 0.5886, 0.4299, 0.4813, 0.8614, 0.4976, 0.8961, 0.4193, 0.8961, 0.4356, 0.8614, 0.6889, 0.8389, 0.6889, 0.8239, 0.7077, 0.8239, 0.7077, 0.8389, 0.07877, 0.03693, 0.07877, 0.05189, 0.0004226, 0.05189, 0.0004226, 0.03693, 0.5531, 0.06464, 0.7655, 0.06441, 0.7655, 0.08628, 0.5547, 0.08628, 0.6348, 0.3657, 0.5467, 0.3657, 0.5467, 0.344, 0.6294, 0.344, 0.7531, 0.8389, 0.7531, 0.8239, 0.7747, 0.8239, 0.7747, 0.8389, 0.8117, 0.2233, 0.8117, 0.1387, 0.8334, 0.1371, 0.8334, 0.2233, 0.5467, 0.0004225, 0.7655, 0.0004225, 0.7655, 0.03032, 0.5467, 0.01923, 0.07877, 0.03693, 0.2975, 0.03693, 0.2975, 0.05189, 0.07877, 0.05189, 0.6348, 0.3657, 0.8438, 0.3659, 0.8438, 0.4111, 0.6251, 0.4111, 0.9988, 0.4521, 0.9988, 0.4672, 0.9299, 0.4672, 0.9299, 0.4521, 0.7254, 0.6449, 0.7066, 0.6449, 0.7066, 0.4804, 0.7254, 0.4804, 0.7314, 0.173, 0.7502, 0.173, 0.7502, 0.2095, 0.7314, 0.2095, 0.6093, 0.7057, 0.6093, 0.6907, 0.6543, 0.6907, 0.6543, 0.7057, 0.5873, 0.7057, 0.5873, 0.6907, 0.6093, 0.6907, 0.6093, 0.7057, 0.5873, 0.7057, 0.5652, 0.7057, 0.5652, 0.6907, 0.5873, 0.6907, 0.5361, 0.5891, 0.5361, 0.5669, 0.688, 0.5669, 0.688, 0.5889, 0.5652, 0.6907, 0.5652, 0.7057, 0.5202, 0.7056, 0.5202, 0.6907, 0.5014, 0.6907, 0.5202, 0.6907, 0.5202, 0.7056, 0.5014, 0.7056, 0.4872, 0.5891, 0.4872, 0.5669, 0.5361, 0.5669, 0.5361, 0.5891, 0.5766, 0.2109, 0.6107, 0.2109, 0.6326, 0.2109, 0.6326, 0.2259, 0.6107, 0.2259, 0.5655, 0.2258, 0.5655, 0.2258, 0.5467, 0.2258, 0.5467, 0.2109, 0.5766, 0.2109, 0.5224, 0.6533, 0.5224, 0.6381, 0.688, 0.6232, 0.688, 0.6533, 0.462, 0.03738, 0.462, 0.05233, 0.2975, 0.05233, 0.2975, 0.03738, 0.7704, 0.646, 0.7254, 0.6449, 0.7254, 0.4804, 0.7706, 0.4804, 0.6731, 0.6907, 0.6732, 0.7057, 0.6543, 0.7057, 0.6543, 0.6907, 0.7704, 0.646, 0.7924, 0.646, 0.7924, 0.6801, 0.7704, 0.6801, 0.7704, 0.6801, 0.7924, 0.6801, 0.7924, 0.7288, 0.7704, 0.7288, 0.462, 0.03738, 0.4972, 0.03738, 0.4972, 0.05233, 0.462, 0.05233, 0.4972, 0.03738, 0.5459, 0.03738, 0.5459, 0.05233, 0.4972, 0.05233, 0.8799, 0.3794, 0.8447, 0.3794, 0.8447, 0.3106, 0.8799, 0.3106, 0.462, 0.0008682, 0.4972, 0.0008681, 0.4972, 0.03738, 0.462, 0.03738, 0.4972, 0.0008681, 0.5459, 0.0008681, 0.5459, 0.03738, 0.4972, 0.03738, 0.7254, 0.6449, 0.7254, 0.6801, 0.6889, 0.6801, 0.6889, 0.6449, 0.7254, 0.6801, 0.7254, 0.7288, 0.6889, 0.7288, 0.6889, 0.6801, 0.462, 0.05233, 0.4972, 0.05233, 0.4972, 0.1212, 0.462, 0.1212, 0.4972, 0.05233, 0.5459, 0.05233, 0.5459, 0.1212, 0.4972, 0.1212, 0.8447, 0.3803, 0.8799, 0.3803, 0.8799, 0.3991, 0.8447, 0.3991, 0.8799, 0.3803, 0.9286, 0.3803, 0.9286, 0.3991, 0.8799, 0.3991, 0.5651, 0.7742, 0.5651, 0.7923, 0.5201, 0.7926, 0.5201, 0.7745, 0.5652, 0.7057, 0.5651, 0.7742, 0.5201, 0.7745, 0.5202, 0.7056, 0.4872, 0.5891, 0.419, 0.5886, 0.42, 0.5669, 0.4872, 0.5669, 0.07879, 0.673, 0.0004333, 0.673, 0.0004499, 0.6542, 0.07879, 0.6542, 0.6543, 0.7057, 0.6732, 0.7057, 0.6732, 0.7745, 0.6544, 0.7746, 0.462, 0.673, 0.462, 0.6542, 0.4972, 0.6542, 0.4972, 0.673, 0.5459, 0.1393, 0.5391, 0.237, 0.5053, 0.2396, 0.4972, 0.1393, 0.5202, 0.7056, 0.5201, 0.7745, 0.5013, 0.7745, 0.5014, 0.7056, 0.462, 0.673, 0.07879, 0.673, 0.07879, 0.6542, 0.462, 0.6542, 0.9299, 0.4672, 0.5467, 0.4672, 0.5467, 0.4484, 0.9299, 0.4521, 0.07877, 0.1212, 0.07877, 0.1393, 0.0004225, 0.1393, 0.0004225, 0.1212, 0.5201, 0.7926, 0.5013, 0.7926, 0.5013, 0.7745, 0.5201, 0.7745, 0.6889, 0.7477, 0.6889, 0.7297, 0.7077, 0.7297, 0.7077, 0.7477, 0.4972, 0.1212, 0.4972, 0.1393, 0.462, 0.1393, 0.462, 0.1212, 0.5459, 0.1212, 0.5459, 0.1393, 0.4972, 0.1393, 0.4972, 0.1212, 0.5463, 0.9443, 0.5463, 0.9262, 0.5684, 0.9266, 0.5684, 0.9447, 0.8826, 0.958, 0.8826, 0.8771, 0.9047, 0.878, 0.9047, 0.9595, 0.419, 0.5886, 0.3851, 0.5889, 0.3878, 0.5669, 0.42, 0.5669, 0.462, 0.1393, 0.07877, 0.1393, 0.07877, 0.1212, 0.462, 0.1212, 0.4988, 0.7179, 0.4648, 0.7179, 0.462, 0.673, 0.4972, 0.673, 0.0834, 0.718, 0.001296, 0.718, 0.0004225, 0.673, 0.07878, 0.673, 0.5702, 0.21, 0.5467, 0.2069, 0.547, 0.173, 0.5704, 0.1731, 0.616, 0.175, 0.6386, 0.1763, 0.6386, 0.2095, 0.6159, 0.2099, 0.5651, 0.7923, 0.5652, 0.9199, 0.5207, 0.9093, 0.5201, 0.7926, 0.3088, 0.9107, 0.2874, 0.9158, 0.2854, 0.9093, 0.3063, 0.9044, 0.2874, 0.9158, 0.2668, 0.9237, 0.2653, 0.917, 0.2854, 0.9093, 0.5201, 0.7926, 0.5207, 0.9093, 0.507, 0.8904, 0.5013, 0.7926, 0.3609, 0.8969, 0.3523, 0.8988, 0.3486, 0.8927, 0.357, 0.8909, 0.5873, 0.7919, 0.5872, 0.925, 0.5652, 0.9199, 0.5651, 0.7923, 0.5704, 0.1731, 0.616, 0.175, 0.6159, 0.2099, 0.5702, 0.21, 0.08494, 0.74, 0.00217, 0.74, 0.001296, 0.718, 0.0834, 0.718, 0.5004, 0.74, 0.4676, 0.74, 0.4648, 0.7179, 0.4988, 0.7179, 0.4179, 0.6372, 0.3826, 0.6375, 0.3851, 0.5889, 0.419, 0.5886, 0.8376, 0.9546, 0.8376, 0.8762, 0.8826, 0.8771, 0.8826, 0.958, 0.5013, 0.9439, 0.5013, 0.9259, 0.5463, 0.9262, 0.5463, 0.9443, 0.487, 0.6379, 0.4179, 0.6372, 0.419, 0.5886, 0.4872, 0.5891, 0.5873, 0.7057, 0.5873, 0.7739, 0.5651, 0.7742, 0.5652, 0.7057, 0.5873, 0.7739, 0.5873, 0.7919, 0.5651, 0.7923, 0.5651, 0.7742, 0.7254, 0.6801, 0.7704, 0.6801, 0.7704, 0.7288, 0.7254, 0.7288, 0.7254, 0.6449, 0.7704, 0.646, 0.7704, 0.6801, 0.7254, 0.6801, 0.6544, 0.7926, 0.6544, 0.7746, 0.6732, 0.7745, 0.6732, 0.7926, 0.487, 0.6379, 0.4872, 0.5891, 0.5361, 0.5891, 0.5224, 0.6381, 0.6731, 0.6907, 0.6543, 0.6907, 0.6543, 0.6542, 0.6731, 0.6542, 0.5014, 0.6907, 0.5015, 0.6542, 0.5203, 0.6542, 0.5202, 0.6907, 0.3826, 0.6375, 0.0004225, 0.6338, 0.003794, 0.5889, 0.3851, 0.5889, 0.4676, 0.74, 0.08494, 0.74, 0.0834, 0.718, 0.4648, 0.7179, 0.4648, 0.7179, 0.0834, 0.718, 0.07878, 0.673, 0.462, 0.673, 0.462, 0.9426, 0.07878, 0.9426, 0.07878, 0.9606, 0.462, 0.961, 0.3851, 0.5889, 0.003794, 0.5889, 0.005331, 0.5669, 0.3878, 0.5669, 0.9004, 0.2233, 0.8593, 0.2233, 0.8593, 0.143, 0.9004, 0.145, 0.8418, 0.8389, 0.8007, 0.8389, 0.8007, 0.8239, 0.8418, 0.8239, 0.6251, 0.277, 0.6305, 0.3181, 0.5467, 0.3181, 0.5467, 0.277, 0.5467, 0.1533, 0.5487, 0.1122, 0.7655, 0.1101, 0.7655, 0.1423, 0.5224, 0.4985, 0.688, 0.5105, 0.688, 0.5429, 0.5361, 0.5447, 0.6294, 0.344, 0.6305, 0.3181, 0.8438, 0.3202, 0.8438, 0.344, 0.7924, 0.646, 0.7924, 0.4804, 0.8163, 0.4804, 0.8145, 0.646, 0.7663, 0.2233, 0.7663, 0.145, 0.8117, 0.1387, 0.8117, 0.2233, 0.7077, 0.8389, 0.7077, 0.8239, 0.7531, 0.8239, 0.7531, 0.8389, 0.6251, 0.4111, 0.5467, 0.4111, 0.5467, 0.3657, 0.6348, 0.3657, 0.6294, 0.344, 0.8438, 0.344, 0.8438, 0.3659, 0.6348, 0.3657, 0.7924, 0.646, 0.7704, 0.646, 0.7706, 0.4804, 0.7924, 0.4804, 0.5467, 0.01923, 0.7655, 0.03032, 0.7655, 0.06441, 0.5531, 0.06464, 0.5224, 0.6381, 0.5361, 0.5891, 0.688, 0.5889, 0.688, 0.6232, 0.9194, 0.1265, 0.9282, 0.1265, 0.9382, 0.1362, 0.9194, 0.1361, 0.8523, 0.1266, 0.8743, 0.1265, 0.8744, 0.1361, 0.8523, 0.1362, 0.9245, 0.03922, 0.9141, 0.0256, 0.9197, 0.01705, 0.934, 0.03577, 0.8729, 0.01538, 0.8532, 0.01035, 0.8532, 0.0004225, 0.8753, 0.006031, 0.9282, 0.1265, 0.9245, 0.03922, 0.934, 0.03577, 0.9382, 0.1362, 0.8743, 0.1265, 0.9194, 0.1265, 0.9194, 0.1361, 0.8744, 0.1361, 0.9141, 0.0256, 0.8729, 0.01538, 0.8753, 0.006031, 0.9197, 0.01705, 0.7765, 0.1254, 0.7853, 0.1255, 0.7852, 0.1352, 0.7663, 0.135, 0.8303, 0.1261, 0.8523, 0.1266, 0.8523, 0.1362, 0.8301, 0.1358, 0.7919, 0.02433, 0.7814, 0.03794, 0.7719, 0.03437, 0.7865, 0.01569, 0.8532, 0.01035, 0.8333, 0.01505, 0.8311, 0.005638, 0.8532, 0.0004225, 0.7814, 0.03794, 0.7765, 0.1254, 0.7663, 0.135, 0.7719, 0.03437, 0.7853, 0.1255, 0.8303, 0.1261, 0.8301, 0.1358, 0.7852, 0.1352, 0.8333, 0.01505, 0.7919, 0.02433, 0.7865, 0.01569, 0.8311, 0.005638, 0.8368, 0.9895, 0.8282, 0.9894, 0.8231, 0.8911, 0.8334, 0.9043, 0.7843, 0.9893, 0.7628, 0.9895, 0.7637, 0.8762, 0.783, 0.8811, 0.8282, 0.9894, 0.7843, 0.9893, 0.783, 0.8811, 0.8231, 0.8911, 0.6889, 0.9883, 0.6936, 0.9032, 0.7041, 0.8901, 0.6975, 0.9884, 0.7414, 0.989, 0.7444, 0.8808, 0.7637, 0.8762, 0.7628, 0.9895, 0.6975, 0.9884, 0.7041, 0.8901, 0.7444, 0.8808, 0.7414, 0.989, 0.06202, 0.8811, 0.04534, 0.8694, 0.04956, 0.8641, 0.06581, 0.8755, 0.216, 0.9417, 0.1313, 0.9198, 0.1334, 0.9132, 0.2159, 0.9346, 0.4184, 0.831, 0.3609, 0.8969, 0.357, 0.8909, 0.4131, 0.8267, 0.2668, 0.9237, 0.2242, 0.9383, 0.2238, 0.9313, 0.2653, 0.917, 0.3523, 0.8988, 0.3088, 0.9107, 0.3063, 0.9044, 0.3486, 0.8927, 0.1147, 0.9153, 0.07909, 0.8923, 0.08245, 0.8864, 0.1172, 0.9088, 0.04534, 0.8694, 0.01073, 0.8448, 0.01585, 0.8401, 0.04956, 0.8641, 0.2242, 0.9383, 0.216, 0.9417, 0.2159, 0.9346, 0.2238, 0.9313, 0.923, 0.3097, 0.8447, 0.3097, 0.8591, 0.2751, 0.9086, 0.2751, 0.8606, 0.8239, 0.8418, 0.8239, 0.8453, 0.7866, 0.8571, 0.7866, 0.07876, 0.4281, 0.0004226, 0.4281, 0.01485, 0.3935, 0.06434, 0.3935, 0.8614, 0.7994, 0.8803, 0.7994, 0.8768, 0.8367, 0.8649, 0.8367, 0.4976, 0.8267, 0.4813, 0.8614, 0.4356, 0.8614, 0.4193, 0.8267, 0.6889, 0.8239, 0.6928, 0.7858, 0.7038, 0.7858, 0.7077, 0.8239, 0.07877, 0.05189, 0.06248, 0.08655, 0.01671, 0.08655, 0.0004226, 0.05189, 0.9157, 0.4804, 0.9117, 0.5185, 0.9008, 0.5185, 0.8969, 0.4804])
me_cube.materials.append(mat_material)
me_cube.use_remesh_preserve_volume = False
me_cube.use_remesh_preserve_attributes = False
me_cube.use_mirror_vertex_groups = False
me_cube.update()
me_cube_002 = bpy.data.meshes.new('Cube.002')
me_cube_002.from_pydata([(-0.01468, -0.01692, -0.1175), (-0.01253, -0.0174, 0.1676), (-0.01468, 0.01764, -0.1175), (-0.01076, 0.02422, 0.1592), (0.01474, -0.01692, -0.1175), (0.01259, -0.0174, 0.1676), (0.01474, 0.01764, -0.1175), (0.01322, 0.02513, 0.1588), (-0.01468, -0.01692, 0.1174), (-0.01216, 0.01848, 0.1281), (0.01263, 0.01964, 0.1276), (0.01474, -0.01692, 0.1174), (0.01474, -0.01692, 0.1449), (0.01851, 0.02689, 0.14), (-0.0181, 0.0003593, 0.1449), (0.01815, 0.0003593, 0.1449), (2.885e-05, 0.02116, -0.1175), (0.002046, 0.02589, 0.1669), (2.885e-05, -0.02044, -0.1175), (2.885e-05, -0.01692, 0.1724), (2.885e-05, -0.02044, 0.1174), (-0.0002019, 0.01829, 0.1177), (-0.01654, 0.02528, 0.1411), (-0.01468, -0.01692, 0.1449), (2.885e-05, -0.1057, 0.1309), (-0.0181, 0.0003593, -0.1175), (-0.01447, 0.001326, 0.1677), (0.01815, 0.0003593, -0.1175), (0.01496, 0.001471, 0.1676), (0.01815, 0.0003593, 0.1174), (-0.0181, 0.0003593, 0.1174), (2.885e-05, 0.0003593, 0.1761), (2.885e-05, 0.0003593, -0.1175), (0.005248, -0.07383, 0.154), (-0.005406, -0.06655, 0.1357), (-0.0001359, -0.06863, 0.1351), (0.005209, -0.06833, 0.1351), (0.005337, -0.07121, 0.1445), (-2.48e-05, -0.07302, 0.1543), (-0.005378, -0.07212, 0.1546), (-0.002827, 0.06571, 0.1452), (-0.005278, -0.06942, 0.1451), (-0.001823, 0.06453, 0.1664), (-0.001462, 0.05956, 0.1725), (0.01147, 0.06493, 0.1575), (0.0119, 0.06026, 0.1643), (-0.022, 0.05888, 0.1459), (-0.01964, 0.06378, 0.1458), (-0.01635, 0.06389, 0.1325), (-0.01716, 0.05927, 0.1263), (0.01467, 0.06533, 0.1447), (0.01674, 0.06065, 0.1446), (0.01055, 0.06512, 0.1327), (0.01024, 0.06055, 0.1257), (-0.003805, 0.05997, 0.118), (-0.003626, 0.06487, 0.1245), (-0.01522, 0.06369, 0.1584), (-0.0155, 0.05898, 0.1648), (2.885e-05, -0.03803, 0.16), (0.01057, -0.03914, 0.1459), (0.01116, -0.03854, 0.1336), (0.003333, -0.04009, 0.1328), (0.008243, -0.04001, 0.1595), (-0.00645, -0.03772, 0.1339), (-0.007045, -0.03854, 0.1461), (-0.007151, -0.03972, 0.1596), (8.273e-05, 0.04121, 0.1664), (0.01051, 0.04176, 0.1599), (-0.01088, 0.04075, 0.1604), (0.01428, 0.04206, 0.1446), (-0.01217, 0.04098, 0.1303), (-0.01595, 0.04068, 0.1456), (-0.001746, 0.04153, 0.1238), (0.009213, 0.04199, 0.1298)], [], [(14, 26, 3, 22), (15, 28, 5, 12), (32, 27, 4, 18), (31, 26, 1, 19), (18, 20, 8, 0), (27, 29, 11, 4), (16, 21, 10, 6), (25, 30, 9, 2), (30, 14, 22, 9), (29, 15, 12, 11), (61, 60, 36, 35), (72, 70, 49, 54), (70, 71, 46, 49), (65, 64, 41, 39), (10, 13, 15, 29), (8, 23, 14, 30), (64, 63, 34, 41), (50, 52, 55, 40), (44, 50, 40, 42), (63, 61, 35, 34), (2, 9, 21, 16), (4, 11, 20, 18), (28, 31, 19, 5), (25, 32, 18, 0), (2, 16, 32, 25), (7, 17, 31, 28), (0, 8, 30, 25), (6, 10, 29, 27), (17, 3, 26, 31), (16, 6, 27, 32), (13, 7, 28, 15), (23, 1, 26, 14), (71, 68, 57, 46), (68, 66, 43, 57), (67, 69, 51, 45), (73, 72, 54, 53), (48, 47, 40, 55), (69, 73, 53, 51), (47, 56, 42, 40), (39, 41, 24), (43, 45, 44, 42), (47, 48, 49, 46), (51, 53, 52, 50), (55, 52, 53, 54), (45, 51, 50, 44), (57, 43, 42, 56), (48, 55, 54, 49), (56, 47, 46, 57), (66, 67, 45, 43), (34, 35, 24), (35, 36, 24), (33, 38, 24), (60, 59, 37, 36), (58, 65, 39, 38), (62, 58, 38, 33), (59, 62, 33, 37), (23, 8, 63, 64), (8, 20, 61, 63), (11, 12, 59, 60), (19, 1, 65, 58), (41, 34, 24), (37, 33, 24), (38, 39, 24), (36, 37, 24), (5, 19, 58, 62), (12, 5, 62, 59), (1, 23, 64, 65), (20, 11, 60, 61), (17, 7, 67, 66), (13, 10, 73, 69), (10, 21, 72, 73), (7, 13, 69, 67), (3, 17, 66, 68), (22, 3, 68, 71), (9, 22, 71, 70), (21, 9, 70, 72)])
_uv = me_cube_002.uv_layers.new(name='UVMap')
_uv.uv.foreach_set('vector', [0.1611, 0.646, 0.1595, 0.7028, 0.1018, 0.6846, 0.0991, 0.6376, 0.6938, 0.6459, 0.6955, 0.7024, 0.6487, 0.7024, 0.6503, 0.6464, 0.496, 0.7469, 0.4874, 0.7905, 0.4474, 0.7741, 0.4459, 0.737, 0.2915, 0.7438, 0.2959, 0.7819, 0.2494, 0.7771, 0.2531, 0.7444, 0.8939, 0.0002415, 0.8943, 0.5847, 0.8567, 0.5811, 0.8585, 0.0002037, 0.6828, 0.0009421, 0.6926, 0.578, 0.6494, 0.5786, 0.6395, 0.00168, 0.9661, 0.0002841, 0.9667, 0.6163, 0.9323, 0.6319, 0.9323, 0.0002227, 0.1766, 0.001244, 0.1627, 0.5783, 0.1153, 0.6035, 0.1334, 0.0002036, 0.1627, 0.5783, 0.1611, 0.646, 0.0991, 0.6376, 0.1153, 0.6035, 0.6926, 0.578, 0.6938, 0.6459, 0.6503, 0.6464, 0.6494, 0.5786, 0.9024, 0.6482, 0.9212, 0.6459, 0.9065, 0.7159, 0.8942, 0.7167, 0.9654, 0.6766, 0.9917, 0.6783, 0.9953, 0.716, 0.9656, 0.7178, 0.05991, 0.6091, 0.06004, 0.6486, 0.01495, 0.6492, 0.01234, 0.6021, 0.2626, 0.6843, 0.2608, 0.6511, 0.3369, 0.6515, 0.3427, 0.675, 0.7423, 0.6021, 0.758, 0.6358, 0.6938, 0.6459, 0.6926, 0.578, 0.206, 0.5793, 0.2045, 0.6469, 0.1611, 0.646, 0.1627, 0.5783, 0.2608, 0.6511, 0.26, 0.6209, 0.3307, 0.6282, 0.3369, 0.6515, 0.5466, 0.7648, 0.5466, 0.7336, 0.573, 0.7032, 0.5875, 0.7519, 0.5642, 0.7921, 0.5466, 0.7648, 0.5875, 0.7519, 0.6022, 0.8021, 0.8786, 0.6443, 0.9024, 0.6482, 0.8942, 0.7167, 0.882, 0.712, 0.9998, 0.0002036, 0.9988, 0.6344, 0.9667, 0.6163, 0.9661, 0.0002841, 0.9313, 0.0002036, 0.9319, 0.5813, 0.8943, 0.5847, 0.8939, 0.0002415, 0.2951, 0.7049, 0.2915, 0.7438, 0.2531, 0.7444, 0.2484, 0.7119, 0.5047, 0.7032, 0.496, 0.7469, 0.4459, 0.737, 0.4614, 0.7032, 0.5447, 0.7196, 0.5462, 0.7568, 0.496, 0.7469, 0.5047, 0.7032, 0.3576, 0.7032, 0.3568, 0.7386, 0.2915, 0.7438, 0.2951, 0.7049, 0.2199, 0.002285, 0.206, 0.5793, 0.1627, 0.5783, 0.1766, 0.001244, 0.726, 0.0002036, 0.7423, 0.6021, 0.6926, 0.578, 0.6828, 0.0009421, 0.3568, 0.7386, 0.3559, 0.7771, 0.2959, 0.7819, 0.2915, 0.7438, 0.5462, 0.7568, 0.5307, 0.7905, 0.4874, 0.7905, 0.496, 0.7469, 0.758, 0.6358, 0.7545, 0.6826, 0.6955, 0.7024, 0.6938, 0.6459, 0.2045, 0.6469, 0.2058, 0.7028, 0.1595, 0.7028, 0.1611, 0.646, 0.06004, 0.6486, 0.06143, 0.6879, 0.01411, 0.696, 0.01495, 0.6492, 0.3962, 0.7739, 0.3975, 0.7426, 0.4455, 0.7456, 0.4405, 0.7819, 0.7955, 0.6865, 0.7967, 0.6468, 0.8419, 0.6482, 0.8421, 0.6964, 0.9385, 0.6763, 0.9654, 0.6766, 0.9656, 0.7178, 0.9355, 0.7134, 0.6092, 0.7118, 0.6273, 0.74, 0.5875, 0.7519, 0.573, 0.7032, 0.7967, 0.6468, 0.798, 0.6072, 0.8451, 0.6002, 0.8419, 0.6482, 0.6273, 0.74, 0.6271, 0.7728, 0.6022, 0.8021, 0.5875, 0.7519, 0.3427, 0.675, 0.3369, 0.6515, 0.428, 0.6195, 0.7366, 0.7032, 0.7711, 0.7206, 0.7703, 0.7407, 0.7354, 0.7226, 0.002622, 0.6494, 0.0002036, 0.6172, 0.01234, 0.6021, 0.01495, 0.6492, 0.8419, 0.6482, 0.8451, 0.6002, 0.8563, 0.6179, 0.8539, 0.6484, 0.6634, 0.7218, 0.6991, 0.7032, 0.6991, 0.7238, 0.6641, 0.7417, 0.8421, 0.6964, 0.8419, 0.6482, 0.8539, 0.6484, 0.8544, 0.6802, 0.6995, 0.7164, 0.7366, 0.7032, 0.7354, 0.7226, 0.6995, 0.7361, 0.6284, 0.7092, 0.6634, 0.7218, 0.6641, 0.7417, 0.6278, 0.7285, 0.001316, 0.6809, 0.002622, 0.6494, 0.01495, 0.6492, 0.01411, 0.696, 0.3975, 0.7426, 0.3978, 0.7119, 0.4422, 0.7098, 0.4455, 0.7456, 0.882, 0.712, 0.8942, 0.7167, 0.8957, 0.8026, 0.8942, 0.7167, 0.9065, 0.7159, 0.8957, 0.8026, 0.1003, 0.7334, 0.1026, 0.7468, 0.0002036, 0.7487, 0.596, 0.6192, 0.5946, 0.6495, 0.5145, 0.6468, 0.5213, 0.6235, 0.1931, 0.7453, 0.1888, 0.7637, 0.1052, 0.7605, 0.1026, 0.7468, 0.1875, 0.7245, 0.1931, 0.7453, 0.1026, 0.7468, 0.1003, 0.7334, 0.5946, 0.6495, 0.5918, 0.6832, 0.5082, 0.6702, 0.5145, 0.6468, 0.2045, 0.6469, 0.206, 0.5793, 0.26, 0.6209, 0.2608, 0.6511, 0.8567, 0.5811, 0.8943, 0.5847, 0.9024, 0.6482, 0.8786, 0.6443, 0.6494, 0.5786, 0.6503, 0.6464, 0.5946, 0.6495, 0.596, 0.6192, 0.2531, 0.7444, 0.2494, 0.7771, 0.1888, 0.7637, 0.1931, 0.7453, 0.3369, 0.6515, 0.3307, 0.6282, 0.428, 0.6195, 0.5145, 0.6468, 0.5082, 0.6702, 0.4284, 0.6138, 0.1026, 0.7468, 0.1052, 0.7605, 0.0002036, 0.7487, 0.5213, 0.6235, 0.5145, 0.6468, 0.4284, 0.6138, 0.2484, 0.7119, 0.2531, 0.7444, 0.1931, 0.7453, 0.1875, 0.7245, 0.6503, 0.6464, 0.6487, 0.7024, 0.5918, 0.6832, 0.5946, 0.6495, 0.2058, 0.7028, 0.2045, 0.6469, 0.2608, 0.6511, 0.2626, 0.6843, 0.8943, 0.5847, 0.9319, 0.5813, 0.9212, 0.6459, 0.9024, 0.6482, 0.3568, 0.7386, 0.3576, 0.7032, 0.3978, 0.7119, 0.3975, 0.7426, 0.758, 0.6358, 0.7423, 0.6021, 0.798, 0.6072, 0.7967, 0.6468, 0.9323, 0.6319, 0.9667, 0.6163, 0.9654, 0.6766, 0.9385, 0.6763, 0.7545, 0.6826, 0.758, 0.6358, 0.7967, 0.6468, 0.7955, 0.6865, 0.3559, 0.7771, 0.3568, 0.7386, 0.3975, 0.7426, 0.3962, 0.7739, 0.0991, 0.6376, 0.1018, 0.6846, 0.06143, 0.6879, 0.06004, 0.6486, 0.1153, 0.6035, 0.0991, 0.6376, 0.06004, 0.6486, 0.05991, 0.6091, 0.9667, 0.6163, 0.9988, 0.6344, 0.9917, 0.6783, 0.9654, 0.6766])
me_cube_002.use_remesh_preserve_volume = False
me_cube_002.use_remesh_preserve_attributes = False
me_cube_002.use_mirror_vertex_groups = False
me_cube_002.update()

# ---- objects
ob_saw = bpy.data.objects.new('Saw', me_cube_003)
ob_wrench = bpy.data.objects.new('Wrench', me_cube_001)
ob_workbench = bpy.data.objects.new('Workbench', me_cube)
ob_hammer = bpy.data.objects.new('Hammer', me_cube_002)

# ---- transforms, parenting, visibility, modifiers, constraints
ob_saw.location = (0.07367, 0.04055, 0.5429)
ob_saw.scale = (1.855, 1.101, 1.451)
ob_saw.lineart.crease_threshold = 0.0
ob_wrench.location = (0.0579, 0.3966, 0.4816)
ob_wrench.scale = (0.01, 0.01, 0.09)
ob_wrench.lineart.crease_threshold = 0.0
ob_workbench.location = (0.0, 0.0, 0.0)
ob_workbench.lock_rotations_4d = False
ob_workbench.empty_display_type = 'ARROWS'
ob_workbench.lineart.crease_threshold = 0.0
ob_hammer.location = (0.3303, 0.229, 0.5119)
ob_hammer.lineart.crease_threshold = 0.0

# ---- collection membership
col_collection_1.objects.link(ob_saw)
col_collection_1.objects.link(ob_wrench)
col_collection_1.objects.link(ob_workbench)
col_collection_1.objects.link(ob_hammer)

# ---- scene / render settings (as saved in the file)
scene.frame_start = 1; scene.frame_end = 250; scene.frame_set(1)
scene.render.engine = 'CYCLES'
scene.render.resolution_percentage = 50
scene.render.dither_intensity = 0.0
scene.cycles.use_denoising = False
scene.cycles.samples = 128
scene.cycles.sampling_pattern = 'TABULATED_SOBOL'
scene.cycles.light_sampling_threshold = 0.0
scene.cycles.use_adaptive_sampling = False
scene.cycles.use_light_tree = False
scene.cycles.blur_glossy = 0.0
scene.cycles.sample_clamp_indirect = 0.0
scene.view_settings.view_transform = 'Standard'
bpy.context.view_layer.update()

# ---- added for rendering (the .blend has no active camera and no usable light): camera, sun
cam_auto = bpy.data.cameras.new('AutoCamera')
cam_auto.lens = 50.0
cam_auto.sensor_width = 36.0
cam_auto.clip_end = 1000.0
ob_auto_camera = bpy.data.objects.new('AutoCamera', cam_auto)
scene.collection.objects.link(ob_auto_camera)
ob_auto_camera.location = (2.2957, -2.80307, 2.08548)
ob_auto_camera.rotation_euler = (1.09748, -7.21219e-08, 0.694738)
scene.camera = ob_auto_camera
light_auto_sun = bpy.data.lights.new('AutoSun', 'SUN')
light_auto_sun.energy = 3.0
light_auto_sun.angle = 0.0523599
ob_auto_sun = bpy.data.objects.new('AutoSun', light_auto_sun)
scene.collection.objects.link(ob_auto_sun)
ob_auto_sun.rotation_euler = (0.872665, 0.174533, 0.523599)
bpy.context.view_layer.update()
